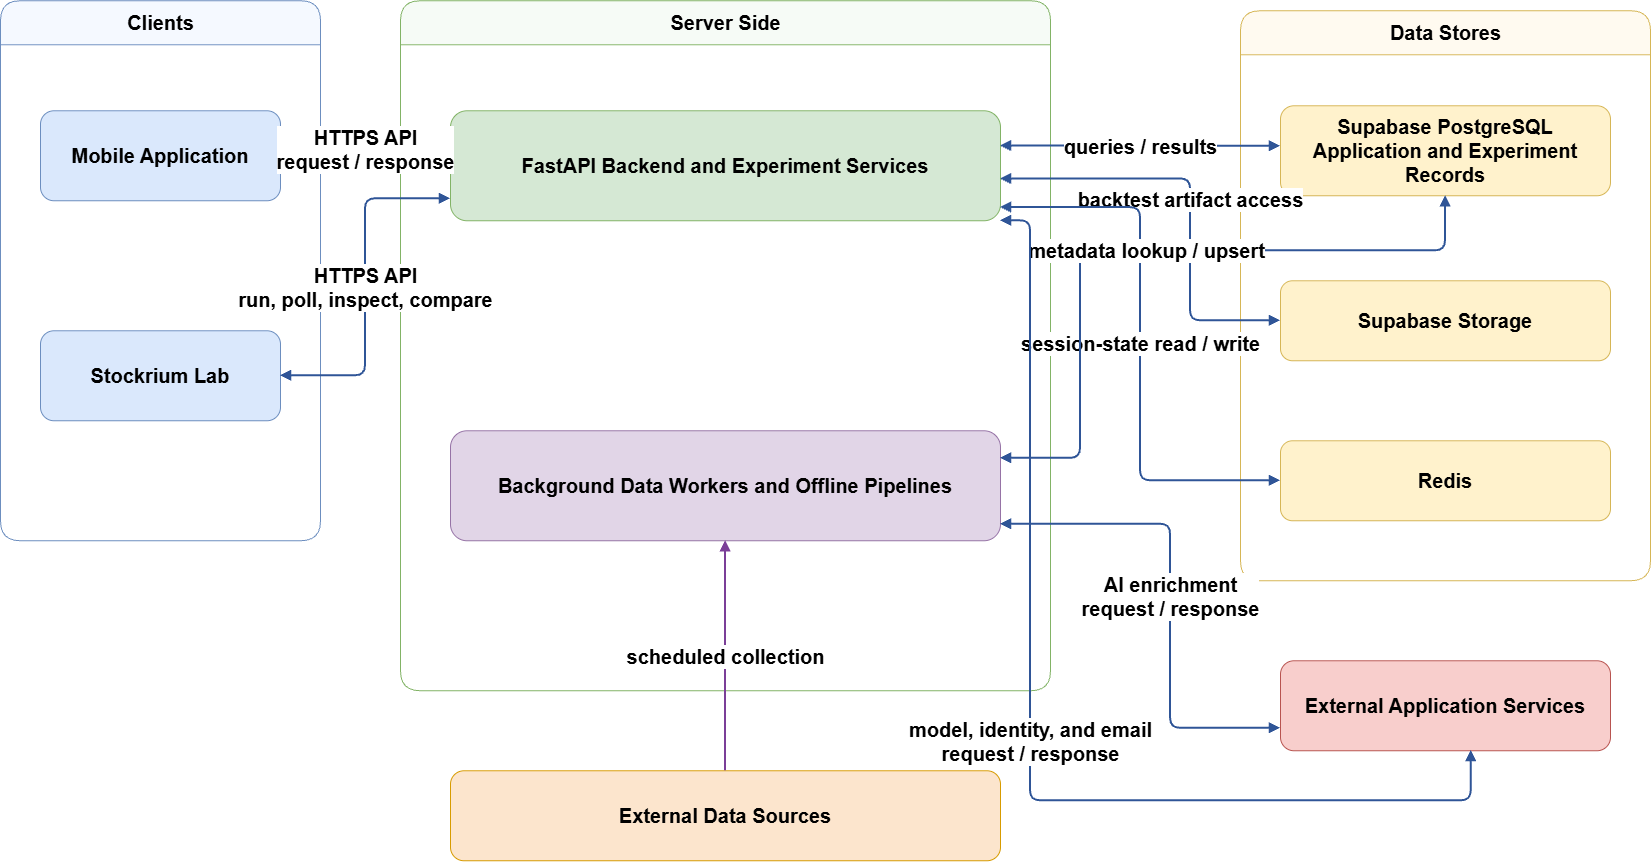

The diagram above was exported from draw.io. Its source (the exported page's mxGraphModel, read from the mxfile embedded in the PNG):
<mxGraphModel dx="1701" dy="1041" grid="1" gridSize="10" guides="1" tooltips="1" connect="1" arrows="1" fold="1" page="1" pageScale="1" pageWidth="1800" pageHeight="1000" math="0" shadow="0">
  <root>
    <mxCell id="0" />
    <mxCell id="1" parent="0" />
    <mxCell id="2" parent="1" style="swimlane;html=1;rounded=1;startSize=44;horizontal=1;fillColor=#f5f9ff;strokeColor=#6c8ebf;fontStyle=1;fontSize=20;" value="Clients" vertex="1">
      <mxGeometry height="540" width="320" x="30" y="70" as="geometry" />
    </mxCell>
    <mxCell id="3" parent="1" style="swimlane;html=1;rounded=1;startSize=44;horizontal=1;fillColor=#f6fbf6;strokeColor=#82b366;fontStyle=1;fontSize=20;" value="Server Side" vertex="1">
      <mxGeometry height="690" width="650" x="430" y="70" as="geometry" />
    </mxCell>
    <mxCell id="4" parent="1" style="swimlane;html=1;rounded=1;startSize=44;horizontal=1;fillColor=#fffaf0;strokeColor=#d6b656;fontStyle=1;fontSize=20;" value="Data Stores" vertex="1">
      <mxGeometry height="570" width="410" x="1270" y="80" as="geometry" />
    </mxCell>
    <mxCell id="5" parent="1" style="rounded=1;whiteSpace=wrap;html=1;fillColor=#dae8fc;strokeColor=#6c8ebf;fontSize=20;spacing=8;fontStyle=1" value="&lt;span&gt;Mobile Application&lt;/span&gt;" vertex="1">
      <mxGeometry height="90" width="240" x="70" y="180" as="geometry" />
    </mxCell>
    <mxCell id="6" parent="1" style="rounded=1;whiteSpace=wrap;html=1;fillColor=#dae8fc;strokeColor=#6c8ebf;fontSize=20;spacing=8;fontStyle=1" value="&lt;span&gt;Stockrium Lab&lt;/span&gt;" vertex="1">
      <mxGeometry height="90" width="240" x="70" y="400" as="geometry" />
    </mxCell>
    <mxCell id="7" parent="1" style="rounded=1;whiteSpace=wrap;html=1;fillColor=#d5e8d4;strokeColor=#82b366;fontSize=20;spacing=10;fontStyle=1" value="&lt;span&gt;FastAPI Backend and Experiment Services&lt;/span&gt;" vertex="1">
      <mxGeometry height="110" width="550" x="480" y="180" as="geometry" />
    </mxCell>
    <mxCell id="8" parent="1" style="rounded=1;whiteSpace=wrap;html=1;fillColor=#e1d5e7;strokeColor=#9673a6;fontSize=20;spacing=10;fontStyle=1" value="&lt;span&gt;Background Data Workers and Offline Pipelines&lt;/span&gt;" vertex="1">
      <mxGeometry height="110" width="550" x="480" y="500" as="geometry" />
    </mxCell>
    <mxCell id="9" parent="1" style="rounded=1;whiteSpace=wrap;html=1;fillColor=#fff2cc;strokeColor=#d6b656;fontSize=20;spacing=8;fontStyle=1" value="&lt;span&gt;Supabase PostgreSQL&lt;br&gt;Application and Experiment Records&lt;/span&gt;" vertex="1">
      <mxGeometry height="90" width="330" x="1310" y="175" as="geometry" />
    </mxCell>
    <mxCell id="10" parent="1" style="rounded=1;whiteSpace=wrap;html=1;fillColor=#fff2cc;strokeColor=#d6b656;fontSize=20;spacing=8;fontStyle=1" value="&lt;span&gt;Supabase Storage&lt;/span&gt;" vertex="1">
      <mxGeometry height="80" width="330" x="1310" y="350" as="geometry" />
    </mxCell>
    <mxCell id="11" parent="1" style="rounded=1;whiteSpace=wrap;html=1;fillColor=#fff2cc;strokeColor=#d6b656;fontSize=20;spacing=8;fontStyle=1" value="&lt;span&gt;Redis&lt;/span&gt;" vertex="1">
      <mxGeometry height="80" width="330" x="1310" y="510" as="geometry" />
    </mxCell>
    <mxCell id="12" parent="1" style="rounded=1;whiteSpace=wrap;html=1;fillColor=#fce5cd;strokeColor=#d79b00;fontSize=20;spacing=8;fontStyle=1" value="&lt;span&gt;External Data Sources&lt;/span&gt;" vertex="1">
      <mxGeometry height="90" width="550" x="480" y="840" as="geometry" />
    </mxCell>
    <mxCell id="13" parent="1" style="rounded=1;whiteSpace=wrap;html=1;fillColor=#f8cecc;strokeColor=#b85450;fontSize=20;spacing=8;fontStyle=1" value="&lt;span&gt;External Application Services&lt;/span&gt;" vertex="1">
      <mxGeometry height="90" width="330" x="1310" y="730" as="geometry" />
    </mxCell>
    <mxCell id="14" edge="1" parent="1" source="5" style="edgeStyle=orthogonalEdgeStyle;rounded=1;orthogonalLoop=1;jettySize=auto;html=1;startArrow=block;startFill=1;endArrow=block;endFill=1;strokeColor=#2f5597;strokeWidth=2;fontSize=20;labelBackgroundColor=#ffffff;exitX=1;exitY=0.45;entryX=0;entryY=0.35;fontStyle=1" target="7" value="HTTPS API&lt;br&gt;request / response">
      <mxGeometry relative="1" as="geometry" />
    </mxCell>
    <mxCell id="15" edge="1" parent="1" source="6" style="edgeStyle=orthogonalEdgeStyle;rounded=1;orthogonalLoop=1;jettySize=auto;html=1;startArrow=block;startFill=1;endArrow=block;endFill=1;strokeColor=#2f5597;strokeWidth=2;fontSize=20;labelBackgroundColor=#ffffff;exitX=1;exitY=0.5;entryX=0;entryY=0.8;fontStyle=1" target="7" value="HTTPS API&lt;br&gt;run, poll, inspect, compare">
      <mxGeometry relative="1" as="geometry" />
    </mxCell>
    <mxCell id="16" edge="1" parent="1" source="7" style="edgeStyle=orthogonalEdgeStyle;rounded=1;orthogonalLoop=1;jettySize=auto;html=1;startArrow=block;startFill=1;endArrow=block;endFill=1;strokeColor=#2f5597;strokeWidth=2;fontSize=20;labelBackgroundColor=#ffffff;exitX=1;exitY=0.32;entryX=0;entryY=0.45;fontStyle=1" target="9" value="queries / results">
      <mxGeometry relative="1" as="geometry" />
    </mxCell>
    <mxCell id="17" edge="1" parent="1" source="7" style="edgeStyle=orthogonalEdgeStyle;rounded=1;orthogonalLoop=1;jettySize=auto;html=1;startArrow=block;startFill=1;endArrow=block;endFill=1;strokeColor=#2f5597;strokeWidth=2;fontSize=20;labelBackgroundColor=#ffffff;exitX=1;exitY=0.62;entryX=0;entryY=0.5;fontStyle=1" target="10" value="backtest artifact access">
      <mxGeometry relative="1" as="geometry">
        <Array as="points">
          <mxPoint x="1220" y="248.25" />
          <mxPoint x="1220" y="390" />
        </Array>
      </mxGeometry>
    </mxCell>
    <mxCell id="18" edge="1" parent="1" source="7" style="edgeStyle=orthogonalEdgeStyle;rounded=1;orthogonalLoop=1;jettySize=auto;html=1;startArrow=block;startFill=1;endArrow=block;endFill=1;strokeColor=#2f5597;strokeWidth=2;fontSize=20;labelBackgroundColor=#ffffff;exitX=1;exitY=0.88;entryX=0;entryY=0.5;fontStyle=1" target="11" value="session-state read / write">
      <mxGeometry relative="1" as="geometry" />
    </mxCell>
    <mxCell id="19" edge="1" parent="1" source="12" style="edgeStyle=orthogonalEdgeStyle;rounded=1;orthogonalLoop=1;jettySize=auto;html=1;startArrow=none;endArrow=block;endFill=1;strokeColor=#7b3f98;strokeWidth=2;fontSize=20;labelBackgroundColor=#ffffff;exitX=0.5;exitY=0;entryX=0.5;entryY=1;fontStyle=1" target="8" value="scheduled collection">
      <mxGeometry relative="1" as="geometry" />
    </mxCell>
    <mxCell id="20" edge="1" parent="1" source="8" style="edgeStyle=orthogonalEdgeStyle;rounded=1;orthogonalLoop=1;jettySize=auto;html=1;startArrow=block;startFill=1;endArrow=block;endFill=1;strokeColor=#2f5597;strokeWidth=2;fontSize=20;labelBackgroundColor=#ffffff;exitX=1;exitY=0.25;entryX=0.5;entryY=1;fontStyle=1;entryDx=0;entryDy=0;exitDx=0;exitDy=0;" target="9" value="metadata lookup / upsert">
      <mxGeometry relative="1" as="geometry">
        <Array as="points">
          <mxPoint x="1110" y="527.5" />
          <mxPoint x="1110" y="320" />
          <mxPoint x="1475" y="320" />
        </Array>
      </mxGeometry>
    </mxCell>
    <mxCell id="21" edge="1" parent="1" source="7" style="edgeStyle=orthogonalEdgeStyle;rounded=1;orthogonalLoop=1;jettySize=auto;html=1;startArrow=block;startFill=1;endArrow=block;endFill=1;strokeColor=#2f5597;strokeWidth=2;fontSize=20;labelBackgroundColor=#ffffff;exitX=1;exitY=1;fontStyle=1;entryX=0.578;entryY=0.997;entryDx=0;entryDy=0;entryPerimeter=0;" target="13" value="model, identity, and email&lt;br&gt;request / response">
      <mxGeometry relative="1" as="geometry">
        <Array as="points">
          <mxPoint x="1060" y="290" />
          <mxPoint x="1060" y="870" />
          <mxPoint x="1500.75" y="870" />
        </Array>
        <mxPoint x="1500" y="880" as="targetPoint" />
      </mxGeometry>
    </mxCell>
    <mxCell id="22" edge="1" parent="1" source="8" style="edgeStyle=orthogonalEdgeStyle;rounded=1;orthogonalLoop=1;jettySize=auto;html=1;startArrow=block;startFill=1;endArrow=block;endFill=1;strokeColor=#2f5597;strokeWidth=2;fontSize=20;labelBackgroundColor=#ffffff;exitX=1;exitY=0.85;entryX=0;entryY=0.75;fontStyle=1" target="13" value="AI enrichment&lt;br&gt;request / response">
      <mxGeometry relative="1" as="geometry">
        <Array as="points">
          <mxPoint x="1200" y="593.5" />
          <mxPoint x="1200" y="797.5" />
        </Array>
      </mxGeometry>
    </mxCell>
  </root>
</mxGraphModel>